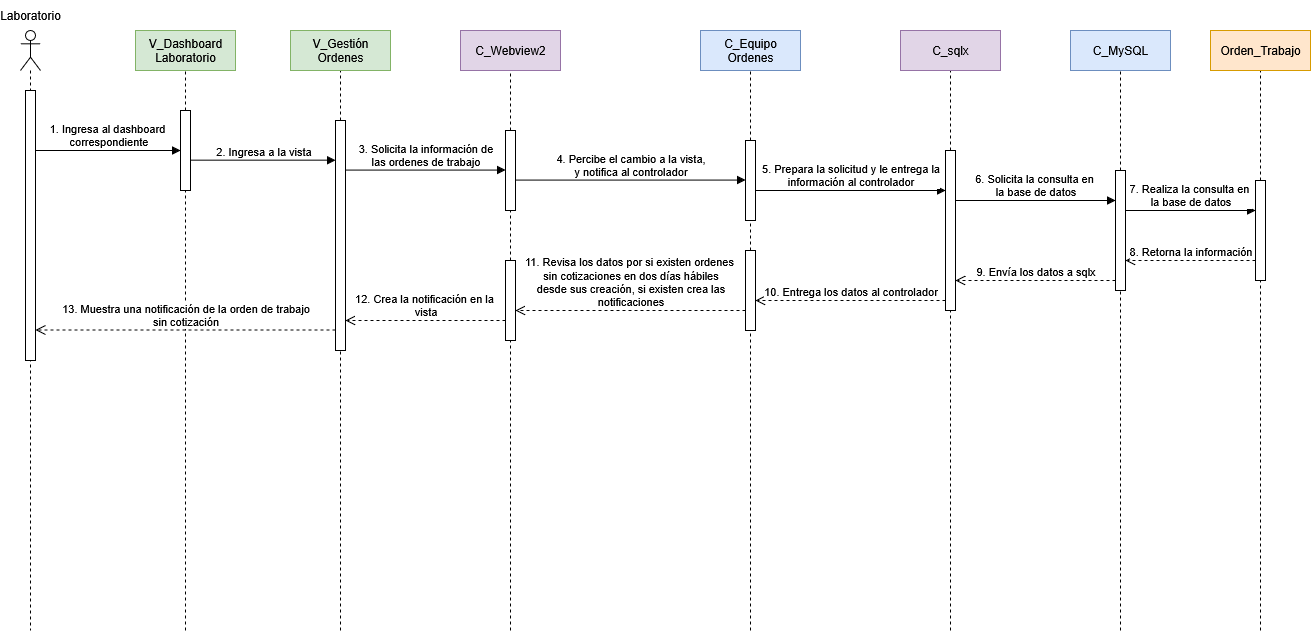

The diagram above was exported from draw.io. Its source (the exported page's mxGraphModel, read from the mxfile embedded in the PNG):
<mxGraphModel dx="-214" dy="2019" grid="1" gridSize="10" guides="1" tooltips="1" connect="1" arrows="1" fold="1" page="0" pageScale="1" pageWidth="1100" pageHeight="850" math="0" shadow="0">
  <root>
    <mxCell id="0" />
    <mxCell id="1" parent="0" />
    <mxCell id="ZQ-uWjOfv0I_T1ej-jNB-26" value="" style="shape=umlLifeline;perimeter=lifelinePerimeter;whiteSpace=wrap;html=1;container=1;dropTarget=0;collapsible=0;recursiveResize=0;outlineConnect=0;portConstraint=eastwest;newEdgeStyle={&quot;curved&quot;:0,&quot;rounded&quot;:0};participant=umlActor;" parent="1" vertex="1">
      <mxGeometry x="1140" y="-80" width="20" height="600" as="geometry" />
    </mxCell>
    <mxCell id="ZQ-uWjOfv0I_T1ej-jNB-27" value="&lt;div&gt;1. Ingresa al dashboard&amp;nbsp;&lt;/div&gt;&lt;div&gt;correspondiente&lt;/div&gt;" style="html=1;verticalAlign=bottom;endArrow=block;curved=0;rounded=0;" parent="1" target="ZQ-uWjOfv0I_T1ej-jNB-33" edge="1">
      <mxGeometry x="0.0027" width="80" relative="1" as="geometry">
        <mxPoint x="1155" y="40" as="sourcePoint" />
        <mxPoint x="1280" y="40" as="targetPoint" />
        <mxPoint as="offset" />
      </mxGeometry>
    </mxCell>
    <mxCell id="ZQ-uWjOfv0I_T1ej-jNB-28" value="" style="html=1;points=[[0,0,0,0,5],[0,1,0,0,-5],[1,0,0,0,5],[1,1,0,0,-5]];perimeter=orthogonalPerimeter;outlineConnect=0;targetShapes=umlLifeline;portConstraint=eastwest;newEdgeStyle={&quot;curved&quot;:0,&quot;rounded&quot;:0};" parent="1" vertex="1">
      <mxGeometry x="1145" y="-20" width="10" height="270" as="geometry" />
    </mxCell>
    <mxCell id="ZQ-uWjOfv0I_T1ej-jNB-34" value="" style="endArrow=none;dashed=1;html=1;rounded=0;entryX=0.5;entryY=1;entryDx=0;entryDy=0;" parent="1" source="ZQ-uWjOfv0I_T1ej-jNB-37" edge="1">
      <mxGeometry width="50" height="50" relative="1" as="geometry">
        <mxPoint x="1460" y="520" as="sourcePoint" />
        <mxPoint x="1460" y="-40" as="targetPoint" />
      </mxGeometry>
    </mxCell>
    <mxCell id="ZQ-uWjOfv0I_T1ej-jNB-35" value="&lt;div&gt;V_Gestión&lt;/div&gt;&lt;div&gt;Ordenes&lt;/div&gt;" style="rounded=0;whiteSpace=wrap;html=1;fillColor=#d5e8d4;strokeColor=#82b366;" parent="1" vertex="1">
      <mxGeometry x="1410" y="-80" width="100" height="40" as="geometry" />
    </mxCell>
    <mxCell id="ZQ-uWjOfv0I_T1ej-jNB-36" value="" style="endArrow=none;dashed=1;html=1;rounded=0;entryX=0.5;entryY=1;entryDx=0;entryDy=0;" parent="1" target="ZQ-uWjOfv0I_T1ej-jNB-37" edge="1">
      <mxGeometry width="50" height="50" relative="1" as="geometry">
        <mxPoint x="1460" y="520" as="sourcePoint" />
        <mxPoint x="1460" y="-40" as="targetPoint" />
      </mxGeometry>
    </mxCell>
    <mxCell id="ZQ-uWjOfv0I_T1ej-jNB-37" value="" style="html=1;points=[[0,0,0,0,5],[0,1,0,0,-5],[1,0,0,0,5],[1,1,0,0,-5]];perimeter=orthogonalPerimeter;outlineConnect=0;targetShapes=umlLifeline;portConstraint=eastwest;newEdgeStyle={&quot;curved&quot;:0,&quot;rounded&quot;:0};" parent="1" vertex="1">
      <mxGeometry x="1455" y="10" width="10" height="230" as="geometry" />
    </mxCell>
    <mxCell id="ZQ-uWjOfv0I_T1ej-jNB-41" value="" style="endArrow=none;dashed=1;html=1;rounded=0;entryX=0.5;entryY=1;entryDx=0;entryDy=0;" parent="1" source="rRmDgAte2K_FsNT-jPL5-6" edge="1">
      <mxGeometry width="50" height="50" relative="1" as="geometry">
        <mxPoint x="1870" y="520" as="sourcePoint" />
        <mxPoint x="1870" y="-40" as="targetPoint" />
      </mxGeometry>
    </mxCell>
    <mxCell id="ZQ-uWjOfv0I_T1ej-jNB-42" value="&lt;div&gt;C_Equipo&lt;/div&gt;&lt;div&gt;Ordenes&lt;/div&gt;" style="rounded=0;whiteSpace=wrap;html=1;fillColor=#dae8fc;strokeColor=#6c8ebf;" parent="1" vertex="1">
      <mxGeometry x="1820" y="-80" width="100" height="40" as="geometry" />
    </mxCell>
    <mxCell id="ZQ-uWjOfv0I_T1ej-jNB-43" value="" style="endArrow=none;dashed=1;html=1;rounded=0;entryX=0.5;entryY=1;entryDx=0;entryDy=0;" parent="1" source="rRmDgAte2K_FsNT-jPL5-3" edge="1">
      <mxGeometry width="50" height="50" relative="1" as="geometry">
        <mxPoint x="1630" y="520" as="sourcePoint" />
        <mxPoint x="1630" y="-40" as="targetPoint" />
      </mxGeometry>
    </mxCell>
    <mxCell id="ZQ-uWjOfv0I_T1ej-jNB-44" value="C_Webview2" style="rounded=0;whiteSpace=wrap;html=1;fillColor=#e1d5e7;strokeColor=#9673a6;" parent="1" vertex="1">
      <mxGeometry x="1580" y="-80" width="100" height="40" as="geometry" />
    </mxCell>
    <mxCell id="ZQ-uWjOfv0I_T1ej-jNB-45" value="" style="endArrow=none;dashed=1;html=1;rounded=0;entryX=0.5;entryY=1;entryDx=0;entryDy=0;" parent="1" source="rRmDgAte2K_FsNT-jPL5-12" edge="1">
      <mxGeometry width="50" height="50" relative="1" as="geometry">
        <mxPoint x="2240" y="520" as="sourcePoint" />
        <mxPoint x="2240" y="-40" as="targetPoint" />
      </mxGeometry>
    </mxCell>
    <mxCell id="ZQ-uWjOfv0I_T1ej-jNB-46" value="C_MySQL" style="rounded=0;whiteSpace=wrap;html=1;fillColor=#dae8fc;strokeColor=#6c8ebf;" parent="1" vertex="1">
      <mxGeometry x="2190" y="-80" width="100" height="40" as="geometry" />
    </mxCell>
    <mxCell id="ZQ-uWjOfv0I_T1ej-jNB-47" value="" style="endArrow=none;dashed=1;html=1;rounded=0;entryX=0.5;entryY=1;entryDx=0;entryDy=0;" parent="1" source="rRmDgAte2K_FsNT-jPL5-10" edge="1">
      <mxGeometry width="50" height="50" relative="1" as="geometry">
        <mxPoint x="2070" y="520" as="sourcePoint" />
        <mxPoint x="2070" y="-40" as="targetPoint" />
      </mxGeometry>
    </mxCell>
    <mxCell id="ZQ-uWjOfv0I_T1ej-jNB-48" value="C_sqlx" style="rounded=0;whiteSpace=wrap;html=1;fillColor=#e1d5e7;strokeColor=#9673a6;" parent="1" vertex="1">
      <mxGeometry x="2020" y="-80" width="100" height="40" as="geometry" />
    </mxCell>
    <mxCell id="ZQ-uWjOfv0I_T1ej-jNB-49" value="" style="endArrow=none;dashed=1;html=1;rounded=0;entryX=0.5;entryY=1;entryDx=0;entryDy=0;" parent="1" source="rRmDgAte2K_FsNT-jPL5-13" edge="1">
      <mxGeometry width="50" height="50" relative="1" as="geometry">
        <mxPoint x="2380" y="520" as="sourcePoint" />
        <mxPoint x="2380" y="-40" as="targetPoint" />
      </mxGeometry>
    </mxCell>
    <mxCell id="ZQ-uWjOfv0I_T1ej-jNB-50" value="Orden_Trabajo" style="rounded=0;whiteSpace=wrap;html=1;fillColor=#ffe6cc;strokeColor=#d79b00;" parent="1" vertex="1">
      <mxGeometry x="2330" y="-80" width="100" height="40" as="geometry" />
    </mxCell>
    <mxCell id="ZQ-uWjOfv0I_T1ej-jNB-30" value="" style="endArrow=none;dashed=1;html=1;rounded=0;entryX=0.5;entryY=1;entryDx=0;entryDy=0;" parent="1" source="ZQ-uWjOfv0I_T1ej-jNB-33" edge="1">
      <mxGeometry width="50" height="50" relative="1" as="geometry">
        <mxPoint x="1305" y="520" as="sourcePoint" />
        <mxPoint x="1305" y="-40" as="targetPoint" />
      </mxGeometry>
    </mxCell>
    <mxCell id="ZQ-uWjOfv0I_T1ej-jNB-31" value="&lt;div&gt;V_Dashboard&lt;/div&gt;&lt;div&gt;Laboratorio&lt;/div&gt;" style="rounded=0;whiteSpace=wrap;html=1;fillColor=#d5e8d4;strokeColor=#82b366;" parent="1" vertex="1">
      <mxGeometry x="1255" y="-80" width="100" height="40" as="geometry" />
    </mxCell>
    <mxCell id="ZQ-uWjOfv0I_T1ej-jNB-32" value="" style="endArrow=none;dashed=1;html=1;rounded=0;entryX=0.5;entryY=1;entryDx=0;entryDy=0;" parent="1" target="ZQ-uWjOfv0I_T1ej-jNB-33" edge="1">
      <mxGeometry width="50" height="50" relative="1" as="geometry">
        <mxPoint x="1305" y="520" as="sourcePoint" />
        <mxPoint x="1355" y="160" as="targetPoint" />
      </mxGeometry>
    </mxCell>
    <mxCell id="ZQ-uWjOfv0I_T1ej-jNB-33" value="" style="html=1;points=[[0,0,0,0,5],[0,1,0,0,-5],[1,0,0,0,5],[1,1,0,0,-5]];perimeter=orthogonalPerimeter;outlineConnect=0;targetShapes=umlLifeline;portConstraint=eastwest;newEdgeStyle={&quot;curved&quot;:0,&quot;rounded&quot;:0};" parent="1" vertex="1">
      <mxGeometry x="1300" width="10" height="80" as="geometry" />
    </mxCell>
    <mxCell id="Oj3wht7SEU1-jfkufBdK-1" value="Laboratorio" style="text;html=1;align=center;verticalAlign=middle;whiteSpace=wrap;rounded=0;" parent="1" vertex="1">
      <mxGeometry x="1120" y="-110" width="60" height="30" as="geometry" />
    </mxCell>
    <mxCell id="rRmDgAte2K_FsNT-jPL5-1" value="2. Ingresa a la vista" style="html=1;verticalAlign=bottom;endArrow=block;curved=0;rounded=0;" parent="1" edge="1">
      <mxGeometry width="80" relative="1" as="geometry">
        <mxPoint x="1310" y="49.66" as="sourcePoint" />
        <mxPoint x="1455" y="49.66" as="targetPoint" />
      </mxGeometry>
    </mxCell>
    <mxCell id="rRmDgAte2K_FsNT-jPL5-2" value="" style="endArrow=none;dashed=1;html=1;rounded=0;entryX=0.5;entryY=1;entryDx=0;entryDy=0;" parent="1" source="rRmDgAte2K_FsNT-jPL5-23" target="rRmDgAte2K_FsNT-jPL5-3" edge="1">
      <mxGeometry width="50" height="50" relative="1" as="geometry">
        <mxPoint x="1630" y="520" as="sourcePoint" />
        <mxPoint x="1630" y="-40" as="targetPoint" />
      </mxGeometry>
    </mxCell>
    <mxCell id="rRmDgAte2K_FsNT-jPL5-3" value="" style="html=1;points=[[0,0,0,0,5],[0,1,0,0,-5],[1,0,0,0,5],[1,1,0,0,-5]];perimeter=orthogonalPerimeter;outlineConnect=0;targetShapes=umlLifeline;portConstraint=eastwest;newEdgeStyle={&quot;curved&quot;:0,&quot;rounded&quot;:0};" parent="1" vertex="1">
      <mxGeometry x="1625" y="20" width="10" height="80" as="geometry" />
    </mxCell>
    <mxCell id="rRmDgAte2K_FsNT-jPL5-4" value="&lt;div&gt;3. Solicita la información de&lt;/div&gt;&lt;div&gt;las ordenes de trabajo&lt;/div&gt;" style="html=1;verticalAlign=bottom;endArrow=block;curved=0;rounded=0;" parent="1" edge="1">
      <mxGeometry width="80" relative="1" as="geometry">
        <mxPoint x="1465" y="59.58" as="sourcePoint" />
        <mxPoint x="1625" y="59.58" as="targetPoint" />
      </mxGeometry>
    </mxCell>
    <mxCell id="rRmDgAte2K_FsNT-jPL5-5" value="" style="endArrow=none;dashed=1;html=1;rounded=0;entryX=0.5;entryY=1;entryDx=0;entryDy=0;" parent="1" source="rRmDgAte2K_FsNT-jPL5-20" target="rRmDgAte2K_FsNT-jPL5-6" edge="1">
      <mxGeometry width="50" height="50" relative="1" as="geometry">
        <mxPoint x="1870" y="520" as="sourcePoint" />
        <mxPoint x="1870" y="-40" as="targetPoint" />
      </mxGeometry>
    </mxCell>
    <mxCell id="rRmDgAte2K_FsNT-jPL5-6" value="" style="html=1;points=[[0,0,0,0,5],[0,1,0,0,-5],[1,0,0,0,5],[1,1,0,0,-5]];perimeter=orthogonalPerimeter;outlineConnect=0;targetShapes=umlLifeline;portConstraint=eastwest;newEdgeStyle={&quot;curved&quot;:0,&quot;rounded&quot;:0};" parent="1" vertex="1">
      <mxGeometry x="1865" y="30" width="10" height="80" as="geometry" />
    </mxCell>
    <mxCell id="rRmDgAte2K_FsNT-jPL5-7" value="&lt;div&gt;4. Percibe el cambio a la vista,&lt;/div&gt;&lt;div&gt;y notifica al controlador&lt;/div&gt;" style="html=1;verticalAlign=bottom;endArrow=block;curved=0;rounded=0;" parent="1" source="rRmDgAte2K_FsNT-jPL5-3" edge="1">
      <mxGeometry width="80" relative="1" as="geometry">
        <mxPoint x="1685" y="69.58" as="sourcePoint" />
        <mxPoint x="1865" y="69.58" as="targetPoint" />
      </mxGeometry>
    </mxCell>
    <mxCell id="rRmDgAte2K_FsNT-jPL5-8" value="&lt;div&gt;5. Prepara la solicitud y le entrega la&lt;/div&gt;&lt;div&gt;información al controlador&lt;/div&gt;" style="html=1;verticalAlign=bottom;endArrow=block;curved=0;rounded=0;" parent="1" target="rRmDgAte2K_FsNT-jPL5-10" edge="1">
      <mxGeometry width="80" relative="1" as="geometry">
        <mxPoint x="1875" y="80" as="sourcePoint" />
        <mxPoint x="2020" y="80" as="targetPoint" />
      </mxGeometry>
    </mxCell>
    <mxCell id="rRmDgAte2K_FsNT-jPL5-9" value="" style="endArrow=none;dashed=1;html=1;rounded=0;entryX=0.5;entryY=1;entryDx=0;entryDy=0;" parent="1" target="rRmDgAte2K_FsNT-jPL5-10" edge="1">
      <mxGeometry width="50" height="50" relative="1" as="geometry">
        <mxPoint x="2070" y="520" as="sourcePoint" />
        <mxPoint x="2070" y="-40" as="targetPoint" />
      </mxGeometry>
    </mxCell>
    <mxCell id="rRmDgAte2K_FsNT-jPL5-10" value="" style="html=1;points=[[0,0,0,0,5],[0,1,0,0,-5],[1,0,0,0,5],[1,1,0,0,-5]];perimeter=orthogonalPerimeter;outlineConnect=0;targetShapes=umlLifeline;portConstraint=eastwest;newEdgeStyle={&quot;curved&quot;:0,&quot;rounded&quot;:0};" parent="1" vertex="1">
      <mxGeometry x="2065" y="40" width="10" height="160" as="geometry" />
    </mxCell>
    <mxCell id="rRmDgAte2K_FsNT-jPL5-11" value="" style="endArrow=none;dashed=1;html=1;rounded=0;entryX=0.5;entryY=1;entryDx=0;entryDy=0;" parent="1" target="rRmDgAte2K_FsNT-jPL5-12" edge="1">
      <mxGeometry width="50" height="50" relative="1" as="geometry">
        <mxPoint x="2240" y="520" as="sourcePoint" />
        <mxPoint x="2240" y="-40" as="targetPoint" />
      </mxGeometry>
    </mxCell>
    <mxCell id="rRmDgAte2K_FsNT-jPL5-12" value="" style="html=1;points=[[0,0,0,0,5],[0,1,0,0,-5],[1,0,0,0,5],[1,1,0,0,-5]];perimeter=orthogonalPerimeter;outlineConnect=0;targetShapes=umlLifeline;portConstraint=eastwest;newEdgeStyle={&quot;curved&quot;:0,&quot;rounded&quot;:0};" parent="1" vertex="1">
      <mxGeometry x="2235" y="60" width="10" height="120" as="geometry" />
    </mxCell>
    <mxCell id="rRmDgAte2K_FsNT-jPL5-14" value="" style="endArrow=none;dashed=1;html=1;rounded=0;entryX=0.5;entryY=1;entryDx=0;entryDy=0;" parent="1" target="rRmDgAte2K_FsNT-jPL5-13" edge="1">
      <mxGeometry width="50" height="50" relative="1" as="geometry">
        <mxPoint x="2380" y="520" as="sourcePoint" />
        <mxPoint x="2380" y="-40" as="targetPoint" />
      </mxGeometry>
    </mxCell>
    <mxCell id="rRmDgAte2K_FsNT-jPL5-13" value="" style="html=1;points=[[0,0,0,0,5],[0,1,0,0,-5],[1,0,0,0,5],[1,1,0,0,-5]];perimeter=orthogonalPerimeter;outlineConnect=0;targetShapes=umlLifeline;portConstraint=eastwest;newEdgeStyle={&quot;curved&quot;:0,&quot;rounded&quot;:0};" parent="1" vertex="1">
      <mxGeometry x="2375" y="70" width="10" height="100" as="geometry" />
    </mxCell>
    <mxCell id="rRmDgAte2K_FsNT-jPL5-15" value="&lt;div&gt;6. Solicita la consulta en&amp;nbsp;&lt;/div&gt;&lt;div&gt;la base de datos&lt;/div&gt;" style="html=1;verticalAlign=bottom;endArrow=block;curved=0;rounded=0;" parent="1" edge="1">
      <mxGeometry width="80" relative="1" as="geometry">
        <mxPoint x="2075" y="90" as="sourcePoint" />
        <mxPoint x="2235" y="90" as="targetPoint" />
      </mxGeometry>
    </mxCell>
    <mxCell id="rRmDgAte2K_FsNT-jPL5-16" value="&lt;div&gt;7. Realiza la consulta en&amp;nbsp;&lt;/div&gt;&lt;div&gt;la base de datos&lt;/div&gt;" style="html=1;verticalAlign=bottom;endArrow=block;curved=0;rounded=0;" parent="1" edge="1">
      <mxGeometry width="80" relative="1" as="geometry">
        <mxPoint x="2245" y="100" as="sourcePoint" />
        <mxPoint x="2375" y="100" as="targetPoint" />
      </mxGeometry>
    </mxCell>
    <mxCell id="rRmDgAte2K_FsNT-jPL5-17" value="8. Retorna la información" style="html=1;verticalAlign=bottom;endArrow=open;dashed=1;endSize=8;curved=0;rounded=0;" parent="1" edge="1">
      <mxGeometry relative="1" as="geometry">
        <mxPoint x="2375" y="150" as="sourcePoint" />
        <mxPoint x="2245" y="150" as="targetPoint" />
      </mxGeometry>
    </mxCell>
    <mxCell id="rRmDgAte2K_FsNT-jPL5-19" value="9. Envía los datos a sqlx" style="html=1;verticalAlign=bottom;endArrow=open;dashed=1;endSize=8;curved=0;rounded=0;" parent="1" edge="1">
      <mxGeometry relative="1" as="geometry">
        <mxPoint x="2235" y="170" as="sourcePoint" />
        <mxPoint x="2075" y="170" as="targetPoint" />
      </mxGeometry>
    </mxCell>
    <mxCell id="rRmDgAte2K_FsNT-jPL5-21" value="" style="endArrow=none;dashed=1;html=1;rounded=0;entryX=0.5;entryY=1;entryDx=0;entryDy=0;" parent="1" target="rRmDgAte2K_FsNT-jPL5-20" edge="1">
      <mxGeometry width="50" height="50" relative="1" as="geometry">
        <mxPoint x="1870" y="520" as="sourcePoint" />
        <mxPoint x="1870" y="110" as="targetPoint" />
      </mxGeometry>
    </mxCell>
    <mxCell id="rRmDgAte2K_FsNT-jPL5-20" value="" style="html=1;points=[[0,0,0,0,5],[0,1,0,0,-5],[1,0,0,0,5],[1,1,0,0,-5]];perimeter=orthogonalPerimeter;outlineConnect=0;targetShapes=umlLifeline;portConstraint=eastwest;newEdgeStyle={&quot;curved&quot;:0,&quot;rounded&quot;:0};" parent="1" vertex="1">
      <mxGeometry x="1865" y="140" width="10" height="80" as="geometry" />
    </mxCell>
    <mxCell id="rRmDgAte2K_FsNT-jPL5-22" value="10. Entrega los datos al controlador" style="html=1;verticalAlign=bottom;endArrow=open;dashed=1;endSize=8;curved=0;rounded=0;" parent="1" edge="1">
      <mxGeometry relative="1" as="geometry">
        <mxPoint x="2065" y="190" as="sourcePoint" />
        <mxPoint x="1875" y="190" as="targetPoint" />
      </mxGeometry>
    </mxCell>
    <mxCell id="rRmDgAte2K_FsNT-jPL5-24" value="" style="endArrow=none;dashed=1;html=1;rounded=0;entryX=0.5;entryY=1;entryDx=0;entryDy=0;" parent="1" target="rRmDgAte2K_FsNT-jPL5-23" edge="1">
      <mxGeometry width="50" height="50" relative="1" as="geometry">
        <mxPoint x="1630" y="520" as="sourcePoint" />
        <mxPoint x="1630" y="100" as="targetPoint" />
      </mxGeometry>
    </mxCell>
    <mxCell id="rRmDgAte2K_FsNT-jPL5-23" value="" style="html=1;points=[[0,0,0,0,5],[0,1,0,0,-5],[1,0,0,0,5],[1,1,0,0,-5]];perimeter=orthogonalPerimeter;outlineConnect=0;targetShapes=umlLifeline;portConstraint=eastwest;newEdgeStyle={&quot;curved&quot;:0,&quot;rounded&quot;:0};" parent="1" vertex="1">
      <mxGeometry x="1625" y="150" width="10" height="80" as="geometry" />
    </mxCell>
    <mxCell id="rRmDgAte2K_FsNT-jPL5-25" value="&lt;div&gt;11. Revisa los datos por si existen ordenes&amp;nbsp;&lt;/div&gt;&lt;div&gt;sin cotizaciones en dos días hábiles&lt;/div&gt;&lt;div&gt;desde sus creación, si existen crea las&lt;/div&gt;&lt;div&gt;notificaciones&lt;/div&gt;" style="html=1;verticalAlign=bottom;endArrow=open;dashed=1;endSize=8;curved=0;rounded=0;" parent="1" target="rRmDgAte2K_FsNT-jPL5-23" edge="1">
      <mxGeometry relative="1" as="geometry">
        <mxPoint x="1865" y="200" as="sourcePoint" />
        <mxPoint x="1685" y="200" as="targetPoint" />
      </mxGeometry>
    </mxCell>
    <mxCell id="rRmDgAte2K_FsNT-jPL5-27" value="&lt;div&gt;12. Crea la notificación en la&amp;nbsp;&lt;/div&gt;&lt;div&gt;vista&lt;/div&gt;" style="html=1;verticalAlign=bottom;endArrow=open;dashed=1;endSize=8;curved=0;rounded=0;" parent="1" edge="1">
      <mxGeometry relative="1" as="geometry">
        <mxPoint x="1625" y="210" as="sourcePoint" />
        <mxPoint x="1465" y="210" as="targetPoint" />
      </mxGeometry>
    </mxCell>
    <mxCell id="rRmDgAte2K_FsNT-jPL5-28" value="&lt;div&gt;13. Muestra una notificación de la orden de trabajo&lt;/div&gt;&lt;div&gt;sin cotización&lt;/div&gt;" style="html=1;verticalAlign=bottom;endArrow=open;dashed=1;endSize=8;curved=0;rounded=0;" parent="1" edge="1">
      <mxGeometry relative="1" as="geometry">
        <mxPoint x="1455" y="219.5" as="sourcePoint" />
        <mxPoint x="1155" y="219.5" as="targetPoint" />
      </mxGeometry>
    </mxCell>
  </root>
</mxGraphModel>